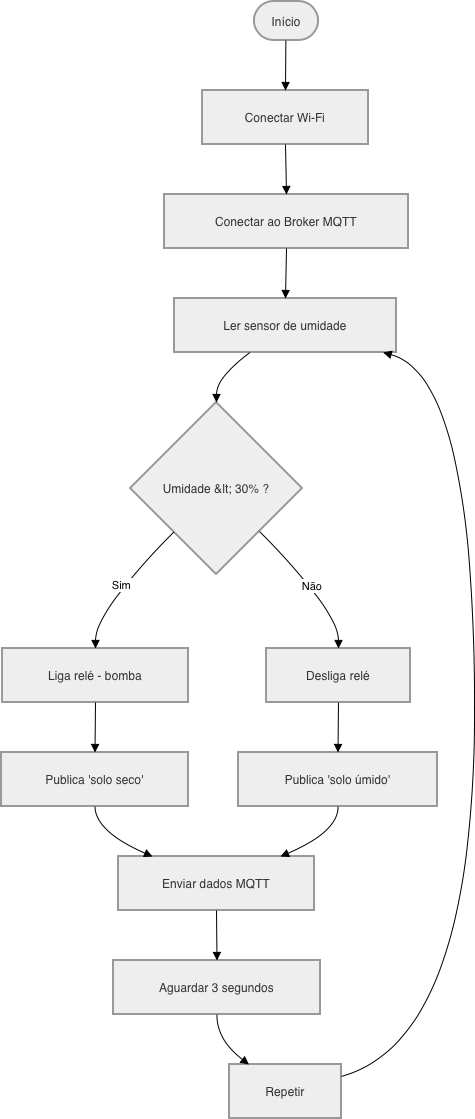

The diagram above was exported from draw.io. Its source (the exported page's mxGraphModel, read from the mxfile embedded in the PNG):
<mxGraphModel dx="1094" dy="653" grid="1" gridSize="10" guides="1" tooltips="1" connect="1" arrows="1" fold="1" page="1" pageScale="1" pageWidth="827" pageHeight="1169" math="0" shadow="0">
  <root>
    <mxCell id="0" />
    <mxCell id="1" parent="0" />
    <mxCell id="PVCQyC7mRzWr-nedvu57-1" parent="1" style="rounded=1;whiteSpace=wrap;arcSize=50;strokeWidth=2;fillColor=light-dark(#eeeeee,#1f2020);strokeColor=light-dark(#999999,#cccccc);fontColor=light-dark(#333333,#cccccc);" value="Início" vertex="1">
      <mxGeometry height="39" width="64" x="273" y="90" as="geometry" />
    </mxCell>
    <mxCell id="PVCQyC7mRzWr-nedvu57-2" parent="1" style="whiteSpace=wrap;strokeWidth=2;fillColor=light-dark(#eeeeee,#1f2020);strokeColor=light-dark(#999999,#cccccc);fontColor=light-dark(#333333,#cccccc);" value="Conectar Wi-Fi" vertex="1">
      <mxGeometry height="54" width="166" x="221" y="179" as="geometry" />
    </mxCell>
    <mxCell id="PVCQyC7mRzWr-nedvu57-3" parent="1" style="whiteSpace=wrap;strokeWidth=2;fillColor=light-dark(#eeeeee,#1f2020);strokeColor=light-dark(#999999,#cccccc);fontColor=light-dark(#333333,#cccccc);" value="Conectar ao Broker MQTT" vertex="1">
      <mxGeometry height="54" width="244" x="183" y="283" as="geometry" />
    </mxCell>
    <mxCell id="PVCQyC7mRzWr-nedvu57-4" parent="1" style="whiteSpace=wrap;strokeWidth=2;fillColor=light-dark(#eeeeee,#1f2020);strokeColor=light-dark(#999999,#cccccc);fontColor=light-dark(#333333,#cccccc);" value="Ler sensor de umidade" vertex="1">
      <mxGeometry height="54" width="222" x="193" y="387" as="geometry" />
    </mxCell>
    <mxCell id="PVCQyC7mRzWr-nedvu57-5" parent="1" style="rhombus;strokeWidth=2;whiteSpace=wrap;fillColor=light-dark(#eeeeee,#1f2020);strokeColor=light-dark(#999999,#cccccc);fontColor=light-dark(#333333,#cccccc);" value="Umidade &amp;lt; 30% ?" vertex="1">
      <mxGeometry height="172" width="172" x="149" y="491" as="geometry" />
    </mxCell>
    <mxCell id="PVCQyC7mRzWr-nedvu57-6" parent="1" style="whiteSpace=wrap;strokeWidth=2;fillColor=light-dark(#eeeeee,#1f2020);strokeColor=light-dark(#999999,#cccccc);fontColor=light-dark(#333333,#cccccc);" value="Liga relé - bomba" vertex="1">
      <mxGeometry height="54" width="186" x="21" y="737" as="geometry" />
    </mxCell>
    <mxCell id="PVCQyC7mRzWr-nedvu57-7" parent="1" style="whiteSpace=wrap;strokeWidth=2;fillColor=light-dark(#eeeeee,#1f2020);strokeColor=light-dark(#999999,#cccccc);fontColor=light-dark(#333333,#cccccc);" value="Publica 'solo seco'" vertex="1">
      <mxGeometry height="54" width="187" x="20" y="841" as="geometry" />
    </mxCell>
    <mxCell id="PVCQyC7mRzWr-nedvu57-8" parent="1" style="whiteSpace=wrap;strokeWidth=2;fillColor=light-dark(#eeeeee,#1f2020);strokeColor=light-dark(#999999,#cccccc);fontColor=light-dark(#333333,#cccccc);" value="Enviar dados MQTT" vertex="1">
      <mxGeometry height="54" width="196" x="137" y="945" as="geometry" />
    </mxCell>
    <mxCell id="PVCQyC7mRzWr-nedvu57-9" parent="1" style="whiteSpace=wrap;strokeWidth=2;fillColor=light-dark(#eeeeee,#1f2020);strokeColor=light-dark(#999999,#cccccc);fontColor=light-dark(#333333,#cccccc);" value="Desliga relé" vertex="1">
      <mxGeometry height="54" width="144" x="285" y="737" as="geometry" />
    </mxCell>
    <mxCell id="PVCQyC7mRzWr-nedvu57-10" parent="1" style="whiteSpace=wrap;strokeWidth=2;fillColor=light-dark(#eeeeee,#1f2020);strokeColor=light-dark(#999999,#cccccc);fontColor=light-dark(#333333,#cccccc);" value="Publica 'solo úmido'" vertex="1">
      <mxGeometry height="54" width="199" x="257" y="841" as="geometry" />
    </mxCell>
    <mxCell id="PVCQyC7mRzWr-nedvu57-11" parent="1" style="whiteSpace=wrap;strokeWidth=2;fillColor=light-dark(#eeeeee,#1f2020);strokeColor=light-dark(#999999,#cccccc);fontColor=light-dark(#333333,#cccccc);" value="Aguardar 3 segundos" vertex="1">
      <mxGeometry height="54" width="207" x="132" y="1049" as="geometry" />
    </mxCell>
    <mxCell id="PVCQyC7mRzWr-nedvu57-12" parent="1" style="whiteSpace=wrap;strokeWidth=2;fillColor=light-dark(#eeeeee,#1f2020);strokeColor=light-dark(#999999,#cccccc);fontColor=light-dark(#333333,#cccccc);" value="Repetir" vertex="1">
      <mxGeometry height="54" width="112" x="248" y="1153" as="geometry" />
    </mxCell>
    <mxCell id="PVCQyC7mRzWr-nedvu57-13" edge="1" parent="1" source="PVCQyC7mRzWr-nedvu57-1" style="curved=1;startArrow=none;endArrow=block;exitX=0.49;exitY=1;entryX=0.5;entryY=0;rounded=0;" target="PVCQyC7mRzWr-nedvu57-2" value="">
      <mxGeometry relative="1" as="geometry">
        <Array as="points" />
      </mxGeometry>
    </mxCell>
    <mxCell id="PVCQyC7mRzWr-nedvu57-14" edge="1" parent="1" source="PVCQyC7mRzWr-nedvu57-2" style="curved=1;startArrow=none;endArrow=block;exitX=0.5;exitY=1;entryX=0.5;entryY=0;rounded=0;" target="PVCQyC7mRzWr-nedvu57-3" value="">
      <mxGeometry relative="1" as="geometry">
        <Array as="points" />
      </mxGeometry>
    </mxCell>
    <mxCell id="PVCQyC7mRzWr-nedvu57-15" edge="1" parent="1" source="PVCQyC7mRzWr-nedvu57-3" style="curved=1;startArrow=none;endArrow=block;exitX=0.5;exitY=1;entryX=0.5;entryY=0;rounded=0;" target="PVCQyC7mRzWr-nedvu57-4" value="">
      <mxGeometry relative="1" as="geometry">
        <Array as="points" />
      </mxGeometry>
    </mxCell>
    <mxCell id="PVCQyC7mRzWr-nedvu57-16" edge="1" parent="1" source="PVCQyC7mRzWr-nedvu57-4" style="curved=1;startArrow=none;endArrow=block;exitX=0.34;exitY=1;entryX=0.5;entryY=0;rounded=0;" target="PVCQyC7mRzWr-nedvu57-5" value="">
      <mxGeometry relative="1" as="geometry">
        <Array as="points">
          <mxPoint x="235" y="466" />
        </Array>
      </mxGeometry>
    </mxCell>
    <mxCell id="PVCQyC7mRzWr-nedvu57-17" edge="1" parent="1" source="PVCQyC7mRzWr-nedvu57-5" style="curved=1;startArrow=none;endArrow=block;exitX=0.01;exitY=1;entryX=0.5;entryY=0.01;rounded=0;" target="PVCQyC7mRzWr-nedvu57-6" value="Sim">
      <mxGeometry relative="1" as="geometry">
        <Array as="points">
          <mxPoint x="114" y="700" />
        </Array>
      </mxGeometry>
    </mxCell>
    <mxCell id="PVCQyC7mRzWr-nedvu57-18" edge="1" parent="1" source="PVCQyC7mRzWr-nedvu57-6" style="curved=1;startArrow=none;endArrow=block;exitX=0.5;exitY=1.01;entryX=0.5;entryY=0.01;rounded=0;" target="PVCQyC7mRzWr-nedvu57-7" value="">
      <mxGeometry relative="1" as="geometry">
        <Array as="points" />
      </mxGeometry>
    </mxCell>
    <mxCell id="PVCQyC7mRzWr-nedvu57-19" edge="1" parent="1" source="PVCQyC7mRzWr-nedvu57-7" style="curved=1;startArrow=none;endArrow=block;exitX=0.5;exitY=1.01;entryX=0.18;entryY=0.01;rounded=0;" target="PVCQyC7mRzWr-nedvu57-8" value="">
      <mxGeometry relative="1" as="geometry">
        <Array as="points">
          <mxPoint x="114" y="920" />
        </Array>
      </mxGeometry>
    </mxCell>
    <mxCell id="PVCQyC7mRzWr-nedvu57-20" edge="1" parent="1" source="PVCQyC7mRzWr-nedvu57-5" style="curved=1;startArrow=none;endArrow=block;exitX=1;exitY=1;entryX=0.5;entryY=0.01;rounded=0;" target="PVCQyC7mRzWr-nedvu57-9" value="Não">
      <mxGeometry relative="1" as="geometry">
        <Array as="points">
          <mxPoint x="357" y="700" />
        </Array>
      </mxGeometry>
    </mxCell>
    <mxCell id="PVCQyC7mRzWr-nedvu57-21" edge="1" parent="1" source="PVCQyC7mRzWr-nedvu57-9" style="curved=1;startArrow=none;endArrow=block;exitX=0.5;exitY=1.01;entryX=0.5;entryY=0.01;rounded=0;" target="PVCQyC7mRzWr-nedvu57-10" value="">
      <mxGeometry relative="1" as="geometry">
        <Array as="points" />
      </mxGeometry>
    </mxCell>
    <mxCell id="PVCQyC7mRzWr-nedvu57-22" edge="1" parent="1" source="PVCQyC7mRzWr-nedvu57-10" style="curved=1;startArrow=none;endArrow=block;exitX=0.5;exitY=1.01;entryX=0.82;entryY=0.01;rounded=0;" target="PVCQyC7mRzWr-nedvu57-8" value="">
      <mxGeometry relative="1" as="geometry">
        <Array as="points">
          <mxPoint x="357" y="920" />
        </Array>
      </mxGeometry>
    </mxCell>
    <mxCell id="PVCQyC7mRzWr-nedvu57-23" edge="1" parent="1" source="PVCQyC7mRzWr-nedvu57-8" style="curved=1;startArrow=none;endArrow=block;exitX=0.5;exitY=1.01;entryX=0.5;entryY=0.01;rounded=0;" target="PVCQyC7mRzWr-nedvu57-11" value="">
      <mxGeometry relative="1" as="geometry">
        <Array as="points" />
      </mxGeometry>
    </mxCell>
    <mxCell id="PVCQyC7mRzWr-nedvu57-24" edge="1" parent="1" source="PVCQyC7mRzWr-nedvu57-11" style="curved=1;startArrow=none;endArrow=block;exitX=0.5;exitY=1.01;entryX=0.18;entryY=0.01;rounded=0;" target="PVCQyC7mRzWr-nedvu57-12" value="">
      <mxGeometry relative="1" as="geometry">
        <Array as="points">
          <mxPoint x="235" y="1128" />
        </Array>
      </mxGeometry>
    </mxCell>
    <mxCell id="PVCQyC7mRzWr-nedvu57-25" edge="1" parent="1" source="PVCQyC7mRzWr-nedvu57-12" style="curved=1;startArrow=none;endArrow=block;exitX=1;exitY=0.22;entryX=0.94;entryY=1;rounded=0;" target="PVCQyC7mRzWr-nedvu57-4" value="">
      <mxGeometry relative="1" as="geometry">
        <Array as="points">
          <mxPoint x="493" y="1128" />
          <mxPoint x="493" y="466" />
        </Array>
      </mxGeometry>
    </mxCell>
  </root>
</mxGraphModel>